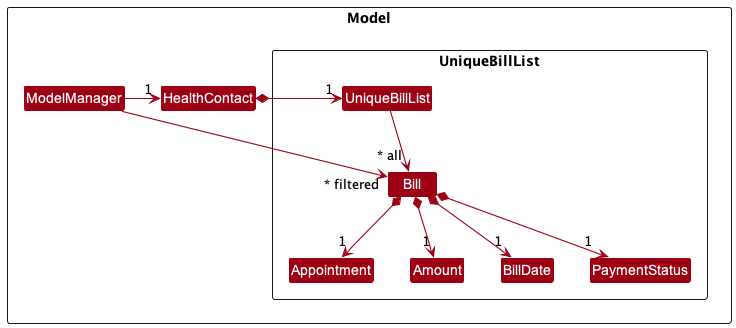

The diagram above was rendered by PlantUML. Its source (embedded in the PNG):
@startuml
!include style.puml
skinparam arrowThickness 1.1
skinparam arrowColor MODEL_COLOR
skinparam classBackgroundColor MODEL_COLOR

Package Model <<Rectangle>> {
    Class HealthContact
    Class ModelManager

    Package UniqueBillList <<Rectangle>> {
        Class UniqueBillList
        Class Bill
        Class Appointment
        Class Amount
        Class BillDate
        Class PaymentStatus
    }
}

HealthContact *-right-> "1" UniqueBillList
ModelManager -right-> "1" HealthContact
ModelManager -right->"~* filtered" Bill

UniqueBillList --> "~* all" Bill
Bill *--> "1"Appointment
Bill *--> "1"Amount
Bill *--> "1"BillDate
Bill *--> "1"PaymentStatus


@enduml